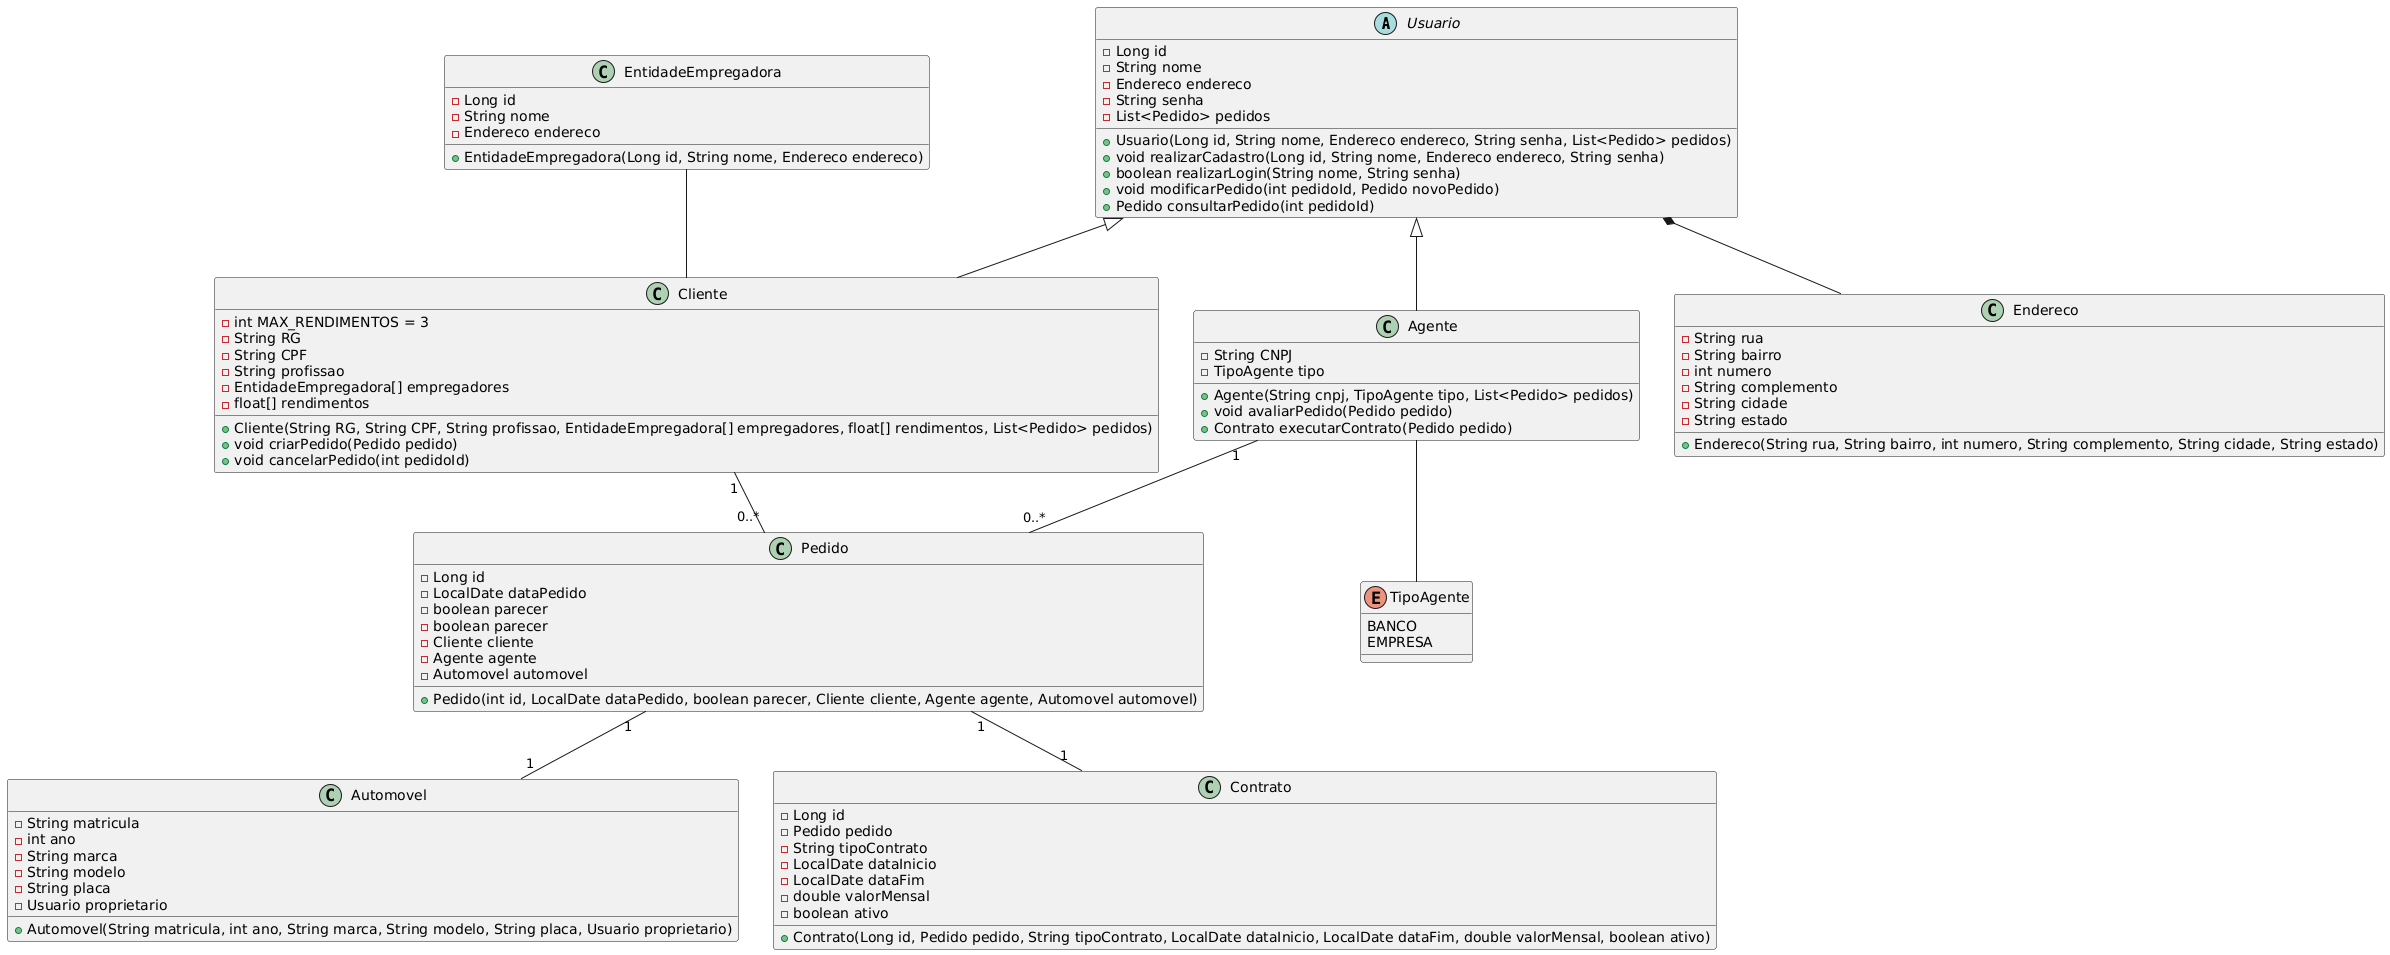

The diagram above was rendered by PlantUML. Its source (embedded in the PNG):
@startuml
abstract class Usuario {
- Long id
- String nome
- Endereco endereco
- String senha
- List<Pedido> pedidos
+ Usuario(Long id, String nome, Endereco endereco, String senha, List<Pedido> pedidos)
+ void realizarCadastro(Long id, String nome, Endereco endereco, String senha)
+ boolean realizarLogin(String nome, String senha)
+ void modificarPedido(int pedidoId, Pedido novoPedido)
+ Pedido consultarPedido(int pedidoId)
}

class Cliente {
- int MAX_RENDIMENTOS = 3
- String RG
- String CPF
- String profissao
- EntidadeEmpregadora[] empregadores
- float[] rendimentos
+ Cliente(String RG, String CPF, String profissao, EntidadeEmpregadora[] empregadores, float[] rendimentos, List<Pedido> pedidos)
+ void criarPedido(Pedido pedido)
+ void cancelarPedido(int pedidoId)
}

class Agente {
- String CNPJ
- TipoAgente tipo
+ Agente(String cnpj, TipoAgente tipo, List<Pedido> pedidos)
+ void avaliarPedido(Pedido pedido)
+ Contrato executarContrato(Pedido pedido)
}

enum TipoAgente {
BANCO 
EMPRESA
}

class Pedido {
- Long id
- LocalDate dataPedido
- boolean parecer
- boolean parecer
- Cliente cliente
- Agente agente
- Automovel automovel
+ Pedido(int id, LocalDate dataPedido, boolean parecer, Cliente cliente, Agente agente, Automovel automovel)
}

class Automovel {
- String matricula
- int ano
- String marca
- String modelo
- String placa
- Usuario proprietario
+ Automovel(String matricula, int ano, String marca, String modelo, String placa, Usuario proprietario)
}

class Endereco {
- String rua
- String bairro
- int numero
- String complemento
- String cidade
- String estado
+ Endereco(String rua, String bairro, int numero, String complemento, String cidade, String estado) 
}

class EntidadeEmpregadora {
- Long id
- String nome
- Endereco endereco
+ EntidadeEmpregadora(Long id, String nome, Endereco endereco)
}

class Contrato {
- Long id
- Pedido pedido
- String tipoContrato
- LocalDate dataInicio
- LocalDate dataFim
- double valorMensal
- boolean ativo
+ Contrato(Long id, Pedido pedido, String tipoContrato, LocalDate dataInicio, LocalDate dataFim, double valorMensal, boolean ativo)
}

Usuario <|-- Cliente
Usuario <|-- Agente
Usuario *-- Endereco
Cliente "1" -- "0..*" Pedido
Agente "1" -- "0..*" Pedido
Agente -- TipoAgente
Pedido "1" -- "1" Automovel
Pedido "1" -- "1" Contrato
EntidadeEmpregadora -- Cliente
@enduml